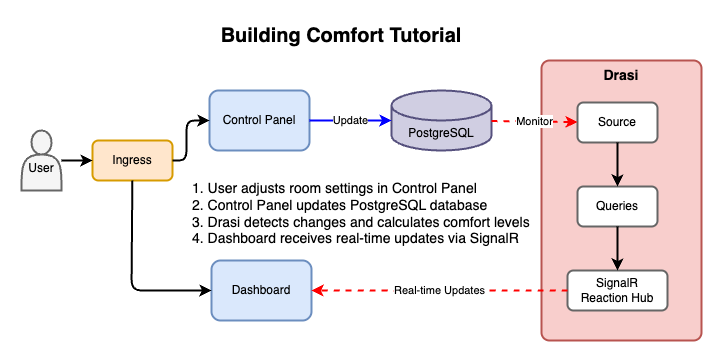

The diagram above was exported from draw.io. Its source (the exported page's mxGraphModel, read from the mxfile embedded in the PNG):
<mxGraphModel dx="1018" dy="602" grid="1" gridSize="10" guides="1" tooltips="1" connect="1" arrows="1" fold="1" page="1" pageScale="1" pageWidth="1200" pageHeight="500" math="0" shadow="0">
  <root>
    <mxCell id="0" />
    <mxCell id="1" parent="0" />
    <mxCell id="drasi-box" value="Drasi" style="rounded=1;whiteSpace=wrap;html=1;strokeColor=#b85450;fillColor=#f8cecc;strokeWidth=2;verticalAlign=top;fontSize=14;fontStyle=1;arcSize=5;" parent="1" vertex="1">
      <mxGeometry x="610" y="70" width="160" height="280" as="geometry" />
    </mxCell>
    <mxCell id="title" value="Building Comfort Tutorial" style="text;html=1;strokeColor=none;fillColor=none;align=center;verticalAlign=middle;whiteSpace=wrap;rounded=0;fontSize=20;fontStyle=1" parent="1" vertex="1">
      <mxGeometry x="210" y="30" width="400" height="30" as="geometry" />
    </mxCell>
    <mxCell id="user" value="&lt;div&gt;&lt;br&gt;&lt;/div&gt;User" style="shape=actor;whiteSpace=wrap;html=1;strokeColor=#666666;fillColor=#f5f5f5;strokeWidth=2;" parent="1" vertex="1">
      <mxGeometry x="90" y="140" width="40" height="60" as="geometry" />
    </mxCell>
    <mxCell id="traefik" value="Ingress" style="rounded=1;whiteSpace=wrap;html=1;strokeColor=#d79b00;fillColor=#ffe6cc;strokeWidth=2;" parent="1" vertex="1">
      <mxGeometry x="161" y="150" width="80" height="40" as="geometry" />
    </mxCell>
    <mxCell id="control-panel" value="Control Panel" style="rounded=1;whiteSpace=wrap;html=1;strokeColor=#6c8ebf;fillColor=#dae8fc;strokeWidth=2;" parent="1" vertex="1">
      <mxGeometry x="278" y="100" width="100" height="60" as="geometry" />
    </mxCell>
    <mxCell id="postgres" value="PostgreSQL" style="shape=cylinder3;whiteSpace=wrap;html=1;boundedLbl=1;backgroundOutline=1;size=15;strokeColor=#56517e;fillColor=#d0cee2;strokeWidth=2;" parent="1" vertex="1">
      <mxGeometry x="460" y="100" width="100" height="60" as="geometry" />
    </mxCell>
    <mxCell id="drasi-source" value="Source" style="rounded=1;whiteSpace=wrap;html=1;strokeColor=#666666;fillColor=#ffffff;strokeWidth=2;" parent="1" vertex="1">
      <mxGeometry x="646" y="112" width="80" height="40" as="geometry" />
    </mxCell>
    <mxCell id="drasi-queries" value="Queries" style="rounded=1;whiteSpace=wrap;html=1;strokeColor=#666666;fillColor=#ffffff;strokeWidth=2;" parent="1" vertex="1">
      <mxGeometry x="646" y="196" width="80" height="40" as="geometry" />
    </mxCell>
    <mxCell id="drasi-reaction" value="SignalR&lt;br&gt;Reaction Hub" style="rounded=1;whiteSpace=wrap;html=1;strokeColor=#666666;fillColor=#ffffff;strokeWidth=2;" parent="1" vertex="1">
      <mxGeometry x="636" y="280" width="100" height="40" as="geometry" />
    </mxCell>
    <mxCell id="dashboard" value="Dashboard" style="rounded=1;whiteSpace=wrap;html=1;strokeColor=#6c8ebf;fillColor=#dae8fc;strokeWidth=2;" parent="1" vertex="1">
      <mxGeometry x="280" y="270" width="100" height="60" as="geometry" />
    </mxCell>
    <mxCell id="arrow1" value="" style="endArrow=classic;html=1;strokeWidth=2;strokeColor=#000000;" parent="1" source="user" target="traefik" edge="1">
      <mxGeometry width="50" height="50" relative="1" as="geometry">
        <mxPoint x="100" y="170" as="sourcePoint" />
        <mxPoint x="150" y="170" as="targetPoint" />
      </mxGeometry>
    </mxCell>
    <mxCell id="arrow2" value="" style="endArrow=classic;html=1;strokeWidth=2;strokeColor=#000000;" parent="1" source="traefik" target="control-panel" edge="1">
      <mxGeometry width="50" height="50" relative="1" as="geometry">
        <mxPoint x="230" y="170" as="sourcePoint" />
        <mxPoint x="280" y="130" as="targetPoint" />
        <Array as="points">
          <mxPoint x="255" y="170" />
          <mxPoint x="255" y="130" />
        </Array>
      </mxGeometry>
    </mxCell>
    <mxCell id="arrow3" value="" style="endArrow=classic;html=1;strokeWidth=2;strokeColor=#000000;" parent="1" source="traefik" target="dashboard" edge="1">
      <mxGeometry width="50" height="50" relative="1" as="geometry">
        <mxPoint x="190" y="190" as="sourcePoint" />
        <mxPoint x="280" y="260" as="targetPoint" />
        <Array as="points">
          <mxPoint x="200" y="300" />
        </Array>
      </mxGeometry>
    </mxCell>
    <mxCell id="arrow5" value="Update" style="endArrow=classic;html=1;strokeWidth=2;strokeColor=#0000FF;" parent="1" source="control-panel" target="postgres" edge="1">
      <mxGeometry width="50" height="50" relative="1" as="geometry">
        <mxPoint x="380" y="130" as="sourcePoint" />
        <mxPoint x="430" y="130" as="targetPoint" />
      </mxGeometry>
    </mxCell>
    <mxCell id="arrow6" value="Monitor" style="endArrow=classic;html=1;strokeWidth=2;strokeColor=#FF0000;dashed=1;" parent="1" source="postgres" target="drasi-source" edge="1">
      <mxGeometry width="50" height="50" relative="1" as="geometry">
        <mxPoint x="530" y="130" as="sourcePoint" />
        <mxPoint x="600" y="130" as="targetPoint" />
      </mxGeometry>
    </mxCell>
    <mxCell id="arrow7" value="" style="endArrow=classic;html=1;strokeWidth=2;strokeColor=#000000;exitX=0.5;exitY=1;exitDx=0;exitDy=0;" parent="1" source="drasi-source" target="drasi-queries" edge="1">
      <mxGeometry width="50" height="50" relative="1" as="geometry">
        <mxPoint x="680" y="130" as="sourcePoint" />
        <mxPoint x="730" y="130" as="targetPoint" />
      </mxGeometry>
    </mxCell>
    <mxCell id="arrow8" value="" style="endArrow=classic;html=1;strokeWidth=2;strokeColor=#000000;" parent="1" source="drasi-queries" target="drasi-reaction" edge="1">
      <mxGeometry width="50" height="50" relative="1" as="geometry">
        <mxPoint x="810" y="130" as="sourcePoint" />
        <mxPoint x="860" y="130" as="targetPoint" />
      </mxGeometry>
    </mxCell>
    <mxCell id="arrow9" value="Real-time Updates" style="endArrow=classic;html=1;strokeWidth=2;strokeColor=#FF0000;curved=1;dashed=1;" parent="1" source="drasi-reaction" target="dashboard" edge="1">
      <mxGeometry width="50" height="50" relative="1" as="geometry">
        <mxPoint x="910" y="150" as="sourcePoint" />
        <mxPoint x="330" y="230" as="targetPoint" />
        <Array as="points" />
      </mxGeometry>
    </mxCell>
    <mxCell id="flow-desc" value="&lt;font style=&quot;font-size: 14px;&quot;&gt;1. User adjusts room settings in Control Panel&lt;br&gt;2. Control Panel updates PostgreSQL database&lt;br&gt;3. Drasi detects changes and calculates comfort levels&lt;br&gt;4. Dashboard receives real-time updates via SignalR&lt;/font&gt;" style="text;html=1;strokeColor=none;fillColor=none;align=left;verticalAlign=top;whiteSpace=wrap;rounded=0;fontSize=12;fontStyle=0;spacing=5;" parent="1" vertex="1">
      <mxGeometry x="256" y="180" width="380" height="80" as="geometry" />
    </mxCell>
  </root>
</mxGraphModel>